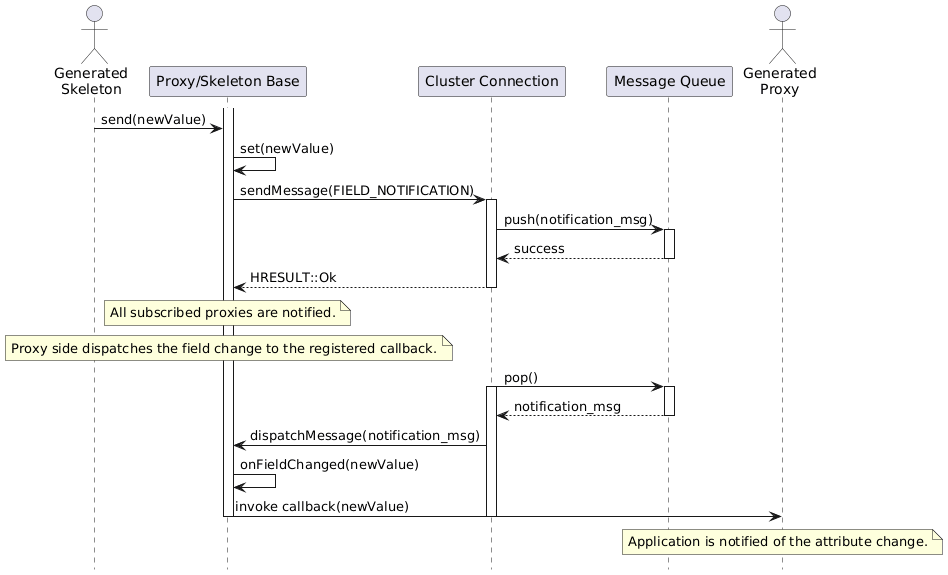

The diagram above was rendered by PlantUML. Its source (embedded in the PNG):
@startuml

hide footbox

actor "Generated\nSkeleton" as generated_skeleton
participant "Proxy/Skeleton Base" as proxy_skeleton_base_unit
participant "Cluster Connection" as cluster_connection_unit
participant "Message Queue" as message_queue_unit
actor "Generated\nProxy" as generated_proxy

activate proxy_skeleton_base_unit

generated_skeleton -> proxy_skeleton_base_unit : send(newValue)
proxy_skeleton_base_unit -> proxy_skeleton_base_unit : set(newValue)
proxy_skeleton_base_unit -> cluster_connection_unit : sendMessage(FIELD_NOTIFICATION)
activate cluster_connection_unit
cluster_connection_unit -> message_queue_unit : push(notification_msg)
activate message_queue_unit
message_queue_unit --> cluster_connection_unit : success
deactivate message_queue_unit
cluster_connection_unit --> proxy_skeleton_base_unit : HRESULT::Ok
deactivate cluster_connection_unit

note over proxy_skeleton_base_unit : All subscribed proxies are notified.

note over proxy_skeleton_base_unit
  Proxy side dispatches the field change to the registered callback.
end note

cluster_connection_unit -> message_queue_unit : pop()
activate cluster_connection_unit
activate message_queue_unit
message_queue_unit --> cluster_connection_unit : notification_msg
deactivate message_queue_unit
cluster_connection_unit -> proxy_skeleton_base_unit : dispatchMessage(notification_msg)
proxy_skeleton_base_unit -> proxy_skeleton_base_unit : onFieldChanged(newValue)
proxy_skeleton_base_unit -> generated_proxy : invoke callback(newValue)

note over generated_proxy : Application is notified of the attribute change.

deactivate cluster_connection_unit
deactivate proxy_skeleton_base_unit

@enduml